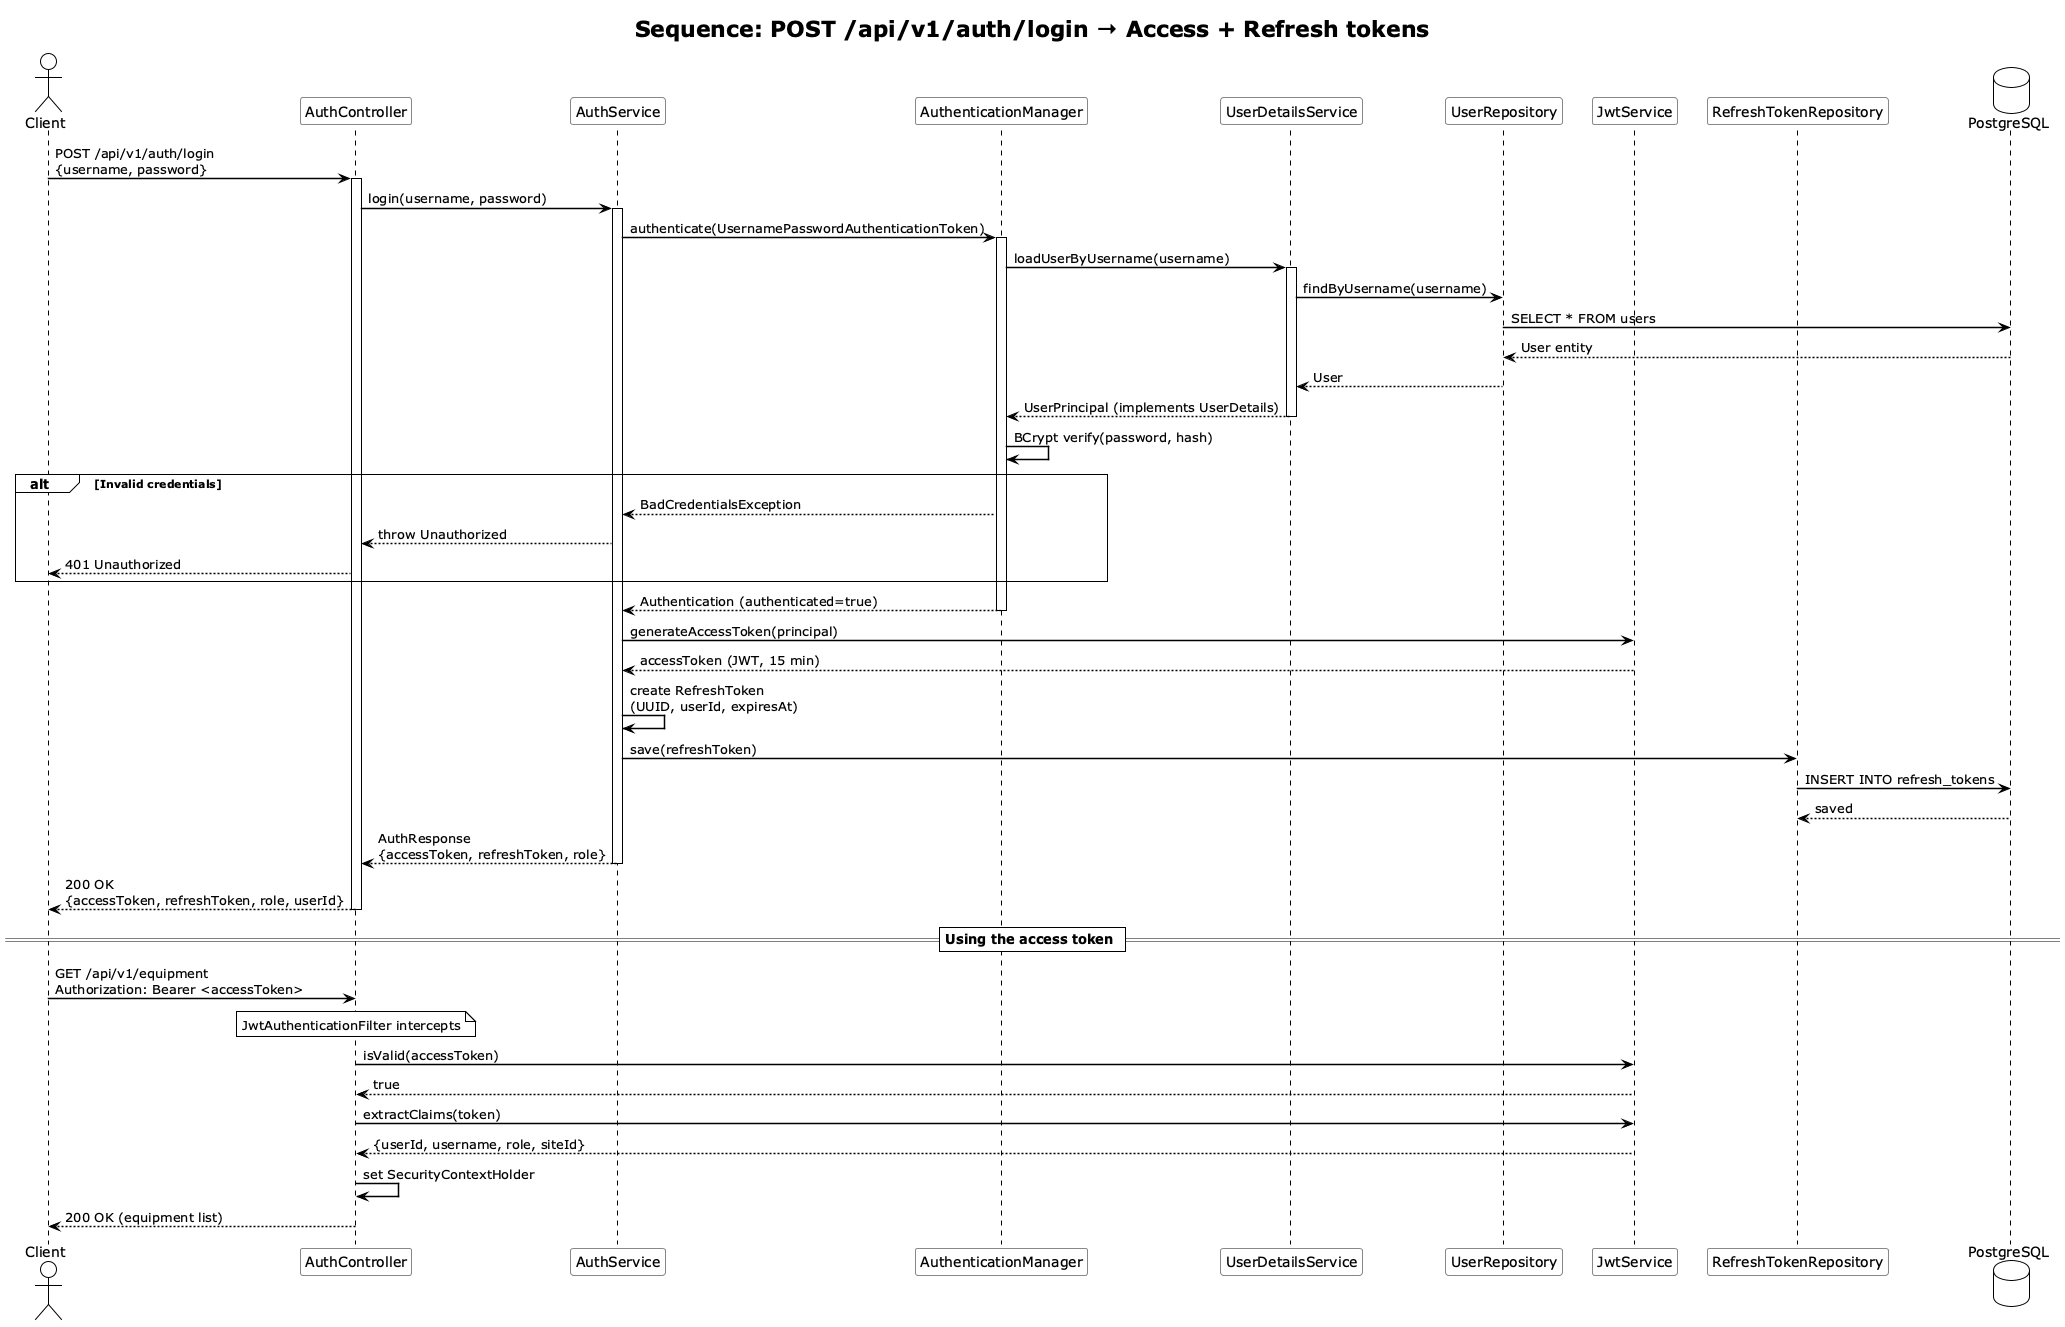

The diagram above was rendered by PlantUML. Its source (embedded in the PNG):
@startuml Login Sequence
!theme plain
skinparam sequenceArrowThickness 1.5
skinparam sequenceParticipantBorderColor #888888
skinparam sequenceParticipantBackgroundColor #FAFAFA

title Sequence: POST /api/v1/auth/login → Access + Refresh tokens

actor Client
participant "AuthController" as AC
participant "AuthService" as AS
participant "AuthenticationManager" as AM
participant "UserDetailsService" as UDS
participant "UserRepository" as UR
participant "JwtService" as JS
participant "RefreshTokenRepository" as RTR
database "PostgreSQL" as DB

Client -> AC : POST /api/v1/auth/login\n{username, password}

activate AC
AC -> AS : login(username, password)

activate AS
AS -> AM : authenticate(UsernamePasswordAuthenticationToken)

activate AM
AM -> UDS : loadUserByUsername(username)

activate UDS
UDS -> UR : findByUsername(username)
UR -> DB : SELECT * FROM users
DB --> UR : User entity
UR --> UDS : User
UDS --> AM : UserPrincipal (implements UserDetails)
deactivate UDS

AM -> AM : BCrypt verify(password, hash)
alt Invalid credentials
  AM --> AS : BadCredentialsException
  AS --> AC : throw Unauthorized
  AC --> Client : 401 Unauthorized
end

AM --> AS : Authentication (authenticated=true)
deactivate AM

AS -> JS : generateAccessToken(principal)
JS --> AS : accessToken (JWT, 15 min)

AS -> AS : create RefreshToken\n(UUID, userId, expiresAt)
AS -> RTR : save(refreshToken)
RTR -> DB : INSERT INTO refresh_tokens
DB --> RTR : saved

AS --> AC : AuthResponse\n{accessToken, refreshToken, role}
deactivate AS

AC --> Client : 200 OK\n{accessToken, refreshToken, role, userId}
deactivate AC

== Using the access token ==

Client -> AC : GET /api/v1/equipment\nAuthorization: Bearer <accessToken>
note over AC : JwtAuthenticationFilter intercepts
AC -> JS : isValid(accessToken)
JS --> AC : true
AC -> JS : extractClaims(token)
JS --> AC : {userId, username, role, siteId}
AC -> AC : set SecurityContextHolder
AC --> Client : 200 OK (equipment list)

@enduml